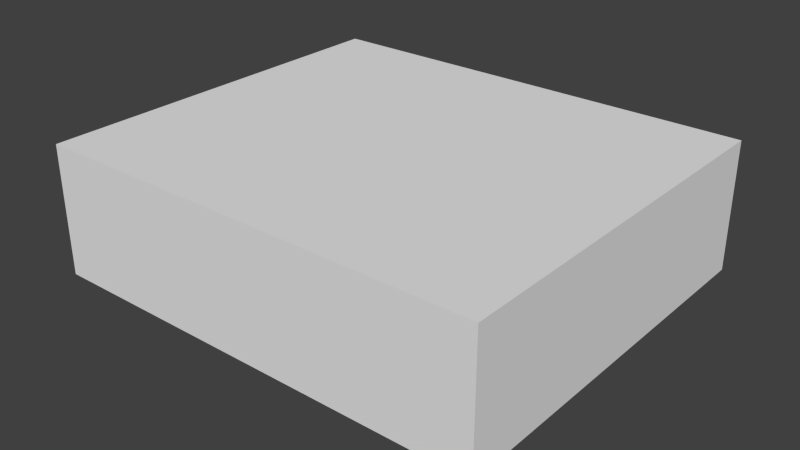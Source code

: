# Source: ebbl_building_ref_027.blend  (saved by Blender 2.79.0; exported with 4.5.12 LTS)
import bpy
from mathutils import Matrix  # noqa: F401  (used for matrix-valued properties, if any)

bpy.ops.wm.read_factory_settings(use_empty=True)
scene = bpy.context.scene
scene.name = 'Scene'

# ---- collections
col_collection_1 = bpy.data.collections.new('Collection 1'); scene.collection.children.link(col_collection_1)
col_collection_2 = bpy.data.collections.new('Collection 2'); scene.collection.children.link(col_collection_2)
col_collection_2.hide_render = True
col_collection_2.hide_viewport = True
col_collection_11 = bpy.data.collections.new('Collection 11'); scene.collection.children.link(col_collection_11)
col_collection_11.hide_render = True
col_collection_11.hide_viewport = True

# ---- materials (node trees are filled in below, after node groups)
mat_material = bpy.data.materials.new('Material')
mat_material.alpha_threshold = 0.0
mat_material.use_transparent_shadow = False
mat_material.roughness = 0.5
mat_walls = bpy.data.materials.new('Walls')
mat_walls.alpha_threshold = 0.0
mat_walls.use_transparent_shadow = False
mat_walls.preview_render_type = 'FLAT'
mat_walls.roughness = 0.5
mat_walls.line_color = (0.0, 0.0, 0.0, 1.0)
mat_wallsborder = bpy.data.materials.new('WallsBorder')
mat_wallsborder.alpha_threshold = 0.0
mat_wallsborder.use_transparent_shadow = False
mat_wallsborder.preview_render_type = 'FLAT'
mat_wallsborder.roughness = 0.5
mat_wallsborder.line_color = (0.0, 0.0, 0.0, 1.0)
mat_roof = bpy.data.materials.new('Roof')
mat_roof.alpha_threshold = 0.0
mat_roof.use_transparent_shadow = False
mat_roof.preview_render_type = 'FLAT'
mat_roof.diffuse_color = (0.0291, 0.0291, 0.0291, 1.0)
mat_roof.roughness = 0.5
mat_roof.line_color = (0.0, 0.0, 0.0, 1.0)
mat_roofborder = bpy.data.materials.new('RoofBorder')
mat_roofborder.alpha_threshold = 0.0
mat_roofborder.use_transparent_shadow = False
mat_roofborder.preview_render_type = 'FLAT'
mat_roofborder.diffuse_color = (0.03741, 0.03741, 0.03741, 1.0)
mat_roofborder.roughness = 0.5
mat_roofborder.line_color = (0.0, 0.0, 0.0, 1.0)
mat_windows = bpy.data.materials.new('Windows')
mat_windows.alpha_threshold = 0.0
mat_windows.use_transparent_shadow = False
mat_windows.preview_render_type = 'FLAT'
mat_windows.roughness = 0.5
mat_windows.line_color = (0.0, 0.0, 0.0, 1.0)
mat_door = bpy.data.materials.new('Door')
mat_door.alpha_threshold = 0.0
mat_door.use_transparent_shadow = False
mat_door.roughness = 0.5
mat_door.line_color = (0.0, 0.0, 0.0, 1.0)

# ---- material node trees

# ---- world
world_world = bpy.data.worlds.new('World'); scene.world = world_world
world_world.color = (0.05088, 0.05088, 0.05088)
world_world.use_sun_shadow = False
world_world.sun_shadow_jitter_overblur = 0.0
world_world.cycles.sampling_method = 'NONE'
world_world.cycles.sample_map_resolution = 256

# ---- meshes
me_cube = bpy.data.meshes.new('Cube')
me_cube.from_pydata([(7.0, 6.0, 0.0), (7.0, -6.0, 0.0), (-7.0, -6.0, 0.0), (-7.0, 6.0, 0.0), (7.0, 6.0, 4.0), (7.0, -6.0, 4.0), (-7.0, -6.0, 4.0), (-7.0, 6.0, 4.0)], [], [(4, 7, 6, 5), (0, 4, 5, 1), (1, 5, 6, 2), (2, 6, 7, 3), (4, 0, 3, 7)])
_uv = me_cube.uv_layers.new(name='UVMap')
_uv.uv.foreach_set('vector', [0.9749, 0.9671, 0.713, 0.9671, 0.713, 0.5182, 0.9749, 0.5182, 1.692, 0.5182, 1.692, 0.9646, 1.022, 0.9646, 1.022, 0.5182, 0.7987, 0.0256, 0.7987, 0.472, 0.01744, 0.472, 0.01744, 0.0256, 0.6871, 0.5182, 0.6871, 0.9646, 0.01744, 0.9646, 0.01744, 0.5182, 1.022, 0.472, 1.022, 0.0256, 1.803, 0.0256, 1.803, 0.472])
me_cube.materials.append(mat_material)
me_cube.use_remesh_preserve_volume = False
me_cube.use_remesh_preserve_attributes = False
me_cube.use_mirror_vertex_groups = False
me_cube.update()
me_cube_001 = bpy.data.meshes.new('Cube.001')
me_cube_001.from_pydata([(-1.0, -1.0, -1.0), (-1.0, 1.0, -1.0), (1.0, 1.0, -1.0), (1.0, -1.0, -1.0), (-1.0, -1.0, 1.0), (-1.0, 1.0, 1.0), (1.0, 1.0, 1.0), (1.0, -1.0, 1.0)], [], [(4, 5, 1, 0), (5, 6, 2, 1), (7, 4, 0, 3), (7, 6, 5, 4)])
me_cube_001.use_remesh_preserve_volume = False
me_cube_001.use_remesh_preserve_attributes = False
me_cube_001.use_mirror_vertex_groups = False
me_cube_001.update()
me_cube_002 = bpy.data.meshes.new('Cube.002')
me_cube_002.from_pydata([(7.0, 6.0, 0.0), (7.0, -6.0, 0.0), (-7.0, -6.0, 0.0), (-7.0, 6.0, 0.0), (7.0, 6.0, 4.0), (7.0, -6.0, 4.0), (-7.0, -6.0, 4.0), (-7.0, 6.0, 4.0), (6.85, 5.85, 4.0), (-6.85, 5.85, 4.0), (-6.85, -5.85, 4.0), (6.85, -5.85, 4.0), (6.85, 5.85, 3.8), (-6.85, 5.85, 3.8), (-6.85, -5.85, 3.8), (6.85, -5.85, 3.8), (7.0, 6.0, 2.198), (7.0, -6.0, 2.198), (-7.0, -6.0, 2.198), (-7.0, 6.0, 2.198), (4.299, 6.0, 2.198), (5.498, 6.0, 2.198), (4.299, -6.0, 2.198), (5.498, -6.0, 2.198), (4.299, -5.85, 4.0), (5.498, -5.85, 4.0), (5.498, 5.85, 4.0), (4.299, 5.85, 4.0), (4.299, -6.0, 4.0), (5.498, -6.0, 4.0), (4.299, 6.0, 4.0), (5.498, 6.0, 4.0), (4.299, -6.0, 0.0), (5.498, -6.0, 0.0), (4.299, 6.0, 0.0), (5.498, 6.0, 0.0), (4.299, -5.85, 3.8), (5.498, -5.85, 3.8), (5.498, 5.85, 3.8), (4.299, 5.85, 3.8), (4.299, -5.8, 2.198), (5.498, -5.8, 2.198), (4.299, -5.8, 0.0), (5.498, -5.8, 0.0), (7.0, 6.0, 0.7999), (7.0, -6.0, 0.7999), (-7.0, -6.0, 0.7999), (-7.0, 6.0, 0.7999), (4.299, 6.0, 0.7999), (5.498, 6.0, 0.7999), (5.498, -6.0, 0.7999), (4.299, -6.0, 0.7999), (5.498, -5.8, 0.7999), (4.299, -5.8, 0.7999), (2.797, -6.0, 4.0), (-0.2052, -6.0, 4.0), (2.797, 6.0, 4.0), (-0.2052, 6.0, 4.0), (-7.0, -1.007, 0.0), (-7.0, -4.003, 0.0), (7.0, -4.003, 0.0), (7.0, -1.007, 0.0), (-7.0, -1.007, 4.0), (-7.0, -4.003, 4.0), (7.0, -4.003, 4.0), (7.0, -1.007, 4.0), (-5.5, -5.85, 3.8), (-2.497, -5.85, 3.8), (-5.5, -5.85, 4.0), (-2.497, -5.85, 4.0), (-0.2052, -5.8, 2.198), (2.797, -5.8, 2.198), (-0.2052, 5.8, 2.198), (2.797, 5.8, 2.198), (-2.497, -5.8, 2.198), (-5.5, -5.8, 2.198), (-2.497, 5.8, 2.198), (-5.5, 5.8, 2.198), (-5.5, 5.85, 3.8), (-2.497, 5.85, 3.8), (-5.5, 5.85, 4.0), (-2.497, 5.85, 4.0), (-2.497, 5.8, 0.7999), (-5.5, 5.8, 0.7999), (-2.497, -5.8, 0.7999), (-5.5, -5.8, 0.7999), (-5.5, 6.0, 2.198), (-2.497, 6.0, 2.198), (-5.5, -6.0, 2.198), (-2.497, -6.0, 2.198), (2.797, 6.0, 2.198), (-0.2052, 6.0, 2.198), (2.797, -6.0, 2.198), (-0.2052, -6.0, 2.198), (2.797, -5.85, 3.8), (-0.2052, -5.85, 3.8), (2.797, -5.85, 4.0), (-0.2052, -5.85, 4.0), (-5.5, -6.0, 0.0), (-2.497, -6.0, 0.0), (-5.5, 6.0, 0.0), (-2.497, 6.0, 0.0), (2.797, 5.85, 3.8), (-0.2052, 5.85, 3.8), (2.797, 5.85, 4.0), (-0.2052, 5.85, 4.0), (6.85, -4.003, 3.8), (6.85, -1.007, 3.8), (-6.85, -1.007, 3.8), (-6.85, -4.003, 3.8), (-5.5, -6.0, 4.0), (-2.497, -6.0, 4.0), (-5.5, 6.0, 4.0), (-2.497, 6.0, 4.0), (2.797, -6.0, 0.0), (-0.2052, -6.0, 0.0), (2.797, 6.0, 0.0), (-0.2052, 6.0, 0.0), (-5.5, -6.0, 0.7999), (-2.497, -6.0, 0.7999), (-5.5, 6.0, 0.7999), (-2.497, 6.0, 0.7999), (2.797, -6.0, 0.7999), (-0.2052, -6.0, 0.7999), (2.797, 6.0, 0.7999), (-0.2052, 6.0, 0.7999), (6.85, -4.003, 4.0), (6.85, -1.007, 4.0), (-6.85, -1.007, 4.0), (-6.85, -4.003, 4.0), (-0.2052, 5.8, 0.7999), (2.797, 5.8, 0.7999), (-0.2052, -5.8, 0.7999), (2.797, -5.8, 0.7999), (7.0, -1.007, 2.198), (7.0, -4.003, 2.198), (-7.0, -4.003, 2.198), (-7.0, -1.007, 2.198), (5.498, -4.003, 3.8), (5.498, -1.007, 3.8), (4.299, -4.003, 3.8), (4.299, -1.007, 3.8), (7.0, -1.007, 0.7999), (7.0, -4.003, 0.7999), (-7.0, -4.003, 0.7999), (-7.0, -1.007, 0.7999), (-2.497, -4.003, 3.8), (-2.497, -1.007, 3.8), (-5.5, -4.003, 3.8), (-5.5, -1.007, 3.8), (2.797, -4.003, 3.8), (2.797, -1.007, 3.8), (-0.2052, -4.003, 3.8), (-0.2052, -1.007, 3.8), (-7.0, 0.9981, 0.0), (-7.0, 3.995, 0.0), (-7.0, 0.9981, 4.0), (-7.0, 3.995, 4.0), (-6.85, 0.9981, 4.0), (-6.85, 3.995, 4.0), (-6.85, 0.9981, 3.8), (-6.85, 3.995, 3.8), (-7.0, 0.9981, 2.198), (-7.0, 3.995, 2.198), (5.498, 0.9981, 3.8), (5.498, 3.995, 3.8), (4.299, 0.9981, 3.8), (4.299, 3.995, 3.8), (-7.0, 0.9981, 0.7999), (-7.0, 3.995, 0.7999), (-2.497, 0.9981, 3.8), (-2.497, 3.995, 3.8), (-5.5, 0.9981, 3.8), (-5.5, 3.995, 3.8), (2.797, 0.9981, 3.8), (2.797, 3.995, 3.8), (-0.2052, 0.9981, 3.8), (-0.2052, 3.995, 3.8), (7.0, 0.9981, 0.0), (7.0, 3.995, 0.0), (7.0, 0.9981, 4.0), (7.0, 3.995, 4.0), (6.85, 0.9981, 4.0), (6.85, 3.995, 4.0), (6.85, 0.9981, 3.8), (6.85, 3.995, 3.8), (7.0, 0.9981, 2.198), (7.0, 3.995, 2.198), (7.0, 0.9981, 0.7999), (7.0, 3.995, 0.7999), (6.8, -1.007, 2.198), (6.8, -4.003, 2.198), (-6.8, -4.003, 2.198), (-6.8, -1.007, 2.198), (6.8, -1.007, 0.7999), (6.8, -4.003, 0.7999), (-6.8, -4.003, 0.7999), (-6.8, -1.007, 0.7999), (-6.8, 0.9981, 2.198), (-6.8, 3.995, 2.198), (-6.8, 0.9981, 0.7999), (-6.8, 3.995, 0.7999), (6.8, 0.9981, 2.198), (6.8, 3.995, 2.198), (6.8, 0.9981, 0.7999), (6.8, 3.995, 0.7999), (7.0, 6.0, 3.8), (7.0, -6.0, 3.8), (-7.0, -6.0, 3.8), (-7.0, 6.0, 3.8), (4.299, -6.0, 3.8), (5.498, -6.0, 3.8), (5.498, 6.0, 3.8), (4.299, 6.0, 3.8), (-5.5, 6.0, 3.8), (-2.497, 6.0, 3.8), (-5.5, -6.0, 3.8), (-2.497, -6.0, 3.8), (-0.2052, 6.0, 3.8), (2.797, 6.0, 3.8), (2.797, -6.0, 3.8), (-0.2052, -6.0, 3.8), (7.0, -1.007, 3.8), (7.0, -4.003, 3.8), (-7.0, -4.003, 3.8), (-7.0, -1.007, 3.8), (-7.0, 0.9981, 3.8), (-7.0, 3.995, 3.8), (7.0, 3.995, 3.8), (7.0, 0.9981, 3.8), (4.299, 5.8, 2.198), (5.498, 5.8, 2.198), (4.299, 5.8, -9.353e-08), (5.498, 5.8, -9.353e-08), (4.299, 5.8, 0.7999), (5.498, 5.8, 0.7999)], [], [(223, 64, 5, 207), (216, 110, 6, 208), (227, 157, 7, 209), (120, 100, 3, 47), (112, 7, 9, 80), (63, 6, 10, 129), (29, 5, 11, 25), (181, 4, 8, 183), (38, 12, 8, 26), (138, 37, 15, 106), (66, 14, 10, 68), (106, 15, 11, 126), (161, 13, 9, 159), (143, 135, 17, 45), (118, 88, 18, 46), (169, 163, 19, 47), (214, 86, 19, 209), (4, 31, 26, 8), (28, 29, 25, 24), (44, 0, 35, 49), (211, 29, 28, 210), (207, 5, 29, 211), (54, 28, 24, 96), (31, 30, 27, 26), (48, 20, 230, 234), (102, 39, 27, 104), (39, 38, 26, 27), (150, 94, 36, 140), (140, 36, 37, 138), (15, 37, 25, 11), (37, 36, 24, 25), (45, 17, 23, 50), (40, 41, 23, 22), (206, 16, 21, 212), (212, 21, 20, 213), (52, 41, 40, 53), (52, 43, 33, 50), (86, 120, 47, 19), (51, 32, 42, 53), (60, 143, 45, 1), (98, 118, 46, 2), (155, 169, 47, 3), (16, 44, 49, 21), (234, 232, 34, 48), (1, 45, 50, 33), (43, 52, 53, 42), (41, 52, 50, 23), (22, 51, 53, 40), (218, 91, 87, 215), (109, 14, 66, 148), (148, 66, 67, 146), (125, 117, 101, 121), (110, 111, 69, 68), (6, 110, 68, 10), (57, 113, 81, 105), (13, 78, 80, 9), (121, 101, 100, 120), (123, 93, 89, 119), (95, 67, 69, 97), (221, 55, 111, 217), (67, 66, 68, 69), (74, 84, 119, 89), (217, 111, 110, 216), (120, 86, 77, 83), (113, 112, 80, 81), (215, 87, 86, 214), (91, 125, 121, 87), (78, 79, 81, 80), (115, 123, 119, 99), (99, 119, 118, 98), (111, 55, 97, 69), (55, 54, 96, 97), (79, 103, 105, 81), (103, 102, 104, 105), (146, 67, 95, 152), (152, 95, 94, 150), (213, 20, 90, 219), (219, 90, 91, 218), (48, 34, 116, 124), (124, 116, 117, 125), (30, 56, 104, 27), (56, 57, 105, 104), (51, 22, 92, 122), (88, 118, 85, 75), (36, 94, 96, 24), (94, 95, 97, 96), (210, 28, 54, 220), (220, 54, 55, 221), (20, 48, 124, 90), (73, 72, 91, 90), (32, 51, 122, 114), (114, 122, 123, 115), (76, 82, 83, 77), (84, 74, 75, 85), (133, 71, 70, 132), (73, 131, 130, 72), (86, 87, 76, 77), (131, 73, 90, 124), (71, 133, 122, 92), (75, 74, 89, 88), (118, 119, 84, 85), (125, 91, 72, 130), (93, 123, 132, 70), (133, 132, 123, 122), (82, 76, 87, 121), (83, 82, 121, 120), (92, 93, 70, 71), (124, 125, 130, 131), (229, 180, 65, 222), (222, 65, 64, 223), (208, 6, 63, 224), (224, 63, 62, 225), (156, 62, 128, 158), (62, 63, 129, 128), (5, 64, 126, 11), (64, 65, 127, 126), (164, 139, 107, 184), (139, 138, 106, 107), (184, 107, 127, 182), (107, 106, 126, 127), (14, 109, 129, 10), (109, 108, 128, 129), (188, 186, 134, 142), (169, 168, 200, 201), (46, 18, 136, 144), (191, 190, 134, 135), (174, 151, 141, 166), (151, 150, 140, 141), (166, 141, 139, 164), (141, 140, 138, 139), (178, 188, 142, 61), (61, 142, 143, 60), (2, 46, 144, 59), (59, 144, 145, 58), (160, 108, 149, 172), (108, 109, 148, 149), (172, 149, 147, 170), (149, 148, 146, 147), (170, 147, 153, 176), (147, 146, 152, 153), (176, 153, 151, 174), (153, 152, 150, 151), (225, 62, 156, 226), (226, 156, 157, 227), (65, 180, 182, 127), (180, 181, 183, 182), (108, 160, 158, 128), (160, 161, 159, 158), (145, 137, 162, 168), (187, 186, 202, 203), (58, 145, 168, 154), (154, 168, 169, 155), (206, 4, 181, 228), (228, 181, 180, 229), (7, 157, 159, 9), (157, 156, 158, 159), (38, 165, 185, 12), (165, 164, 184, 185), (12, 185, 183, 8), (185, 184, 182, 183), (44, 16, 187, 189), (137, 145, 197, 193), (102, 175, 167, 39), (175, 174, 166, 167), (39, 167, 165, 38), (167, 166, 164, 165), (0, 44, 189, 179), (179, 189, 188, 178), (13, 161, 173, 78), (161, 160, 172, 173), (78, 173, 171, 79), (173, 172, 170, 171), (79, 171, 177, 103), (171, 170, 176, 177), (103, 177, 175, 102), (177, 176, 174, 175), (194, 190, 191, 195), (196, 192, 193, 197), (200, 198, 199, 201), (205, 203, 202, 204), (199, 198, 162, 163), (205, 204, 188, 189), (143, 142, 194, 195), (193, 192, 136, 137), (203, 205, 189, 187), (190, 194, 142, 134), (198, 200, 168, 162), (186, 188, 204, 202), (135, 143, 195, 191), (163, 169, 201, 199), (145, 144, 196, 197), (192, 196, 144, 136), (135, 223, 207, 17), (88, 216, 208, 18), (163, 227, 209, 19), (112, 214, 209, 7), (23, 211, 210, 22), (17, 207, 211, 23), (4, 206, 212, 31), (31, 212, 213, 30), (57, 218, 215, 113), (93, 221, 217, 89), (89, 217, 216, 88), (113, 215, 214, 112), (30, 213, 219, 56), (56, 219, 218, 57), (22, 210, 220, 92), (92, 220, 221, 93), (186, 229, 222, 134), (134, 222, 223, 135), (18, 208, 224, 136), (136, 224, 225, 137), (137, 225, 226, 162), (162, 226, 227, 163), (16, 206, 228, 187), (187, 228, 229, 186), (235, 233, 232, 234), (231, 235, 234, 230), (20, 21, 231, 230), (235, 231, 21, 49), (49, 35, 233, 235)])
me_cube_002.polygons.foreach_set('material_index', [3, 3, 3, 0, 3, 3, 3, 3, 3, 2, 3, 3, 3, 0, 0, 0, 0, 3, 3, 0, 3, 3, 3, 3, 0, 3, 3, 2, 2, 3, 3, 0, 0, 0, 0, 5, 0, 0, 0, 0, 0, 0, 0, 0, 0, 5, 0, 0, 0, 2, 2, 0, 3, 3, 3, 3, 0, 0, 3, 3, 3, 0, 3, 0, 3, 0, 0, 3, 0, 0, 3, 3, 3, 3, 2, 2, 0, 0, 0, 0, 3, 3, 0, 0, 3, 3, 3, 3, 0, 0, 0, 0, 4, 4, 4, 4, 0, 0, 0, 0, 0, 0, 0, 0, 0, 0, 0, 0, 3, 3, 3, 3, 3, 3, 3, 3, 2, 2, 3, 3, 3, 3, 0, 0, 0, 0, 2, 2, 2, 2, 0, 0, 0, 0, 2, 2, 2, 2, 2, 2, 2, 2, 3, 3, 3, 3, 3, 3, 0, 0, 0, 0, 3, 3, 3, 3, 2, 2, 3, 3, 0, 0, 2, 2, 2, 2, 0, 0, 2, 2, 2, 2, 2, 2, 2, 2, 4, 4, 4, 4, 0, 0, 0, 0, 0, 0, 0, 0, 0, 0, 0, 0, 0, 0, 0, 3, 0, 0, 3, 3, 3, 0, 0, 3, 3, 3, 0, 0, 0, 0, 0, 0, 0, 0, 0, 0, 5, 5, 0, 0, 0])
_uv = me_cube_002.uv_layers.new(name='UVMap')
_uv.uv.foreach_set('vector', [0.0, 0.0, 0.0, 0.0, 0.0, 0.0, 0.0, 0.0, 0.0, 0.0, 0.0, 0.0, 0.0, 0.0, 0.0, 0.0, 0.0, 0.0, 0.0, 0.0, 0.0, 0.0, 0.0, 0.0, 0.0, 0.0, 0.0, 0.0, 0.0, 0.0, 0.0, 0.0, 0.0, 0.0, 0.0, 0.0, 0.0, 0.0, 0.0, 0.0, 0.0, 0.0, 0.0, 0.0, 0.0, 0.0, 0.0, 0.0, 0.0, 0.0, 0.0, 0.0, 0.0, 0.0, 0.0, 0.0, 0.0, 0.0, 0.0, 0.0, 0.0, 0.0, 0.0, 0.0, 0.0, 0.0, 0.0, 0.0, 0.0, 0.0, 0.0, 0.0, 0.0, 0.0, 0.0, 0.0, 0.0, 0.0, 0.0, 0.0, 0.0, 0.0, 0.0, 0.0, 0.0, 0.0, 0.0, 0.0, 0.0, 0.0, 0.0, 0.0, 0.0, 0.0, 0.0, 0.0, 0.0, 0.0, 0.0, 0.0, 0.0, 0.0, 0.0, 0.0, 0.0, 0.0, 0.0, 0.0, 0.0, 0.0, 0.0, 0.0, 0.0, 0.0, 0.0, 0.0, 0.0, 0.0, 0.0, 0.0, 0.0, 0.0, 0.0, 0.0, 0.0, 0.0, 0.0, 0.0, 0.0, 0.0, 0.0, 0.0, 0.0, 0.0, 0.0, 0.0, 0.0, 0.0, 0.0, 0.0, 0.0, 0.0, 0.0, 0.0, 0.0, 0.0, 0.0, 0.0, 0.0, 0.0, 0.0, 0.0, 0.0, 0.0, 0.0, 0.0, 0.0, 0.0, 0.0, 0.0, 0.0, 0.0, 0.0, 0.0, 0.0, 0.0, 0.0, 0.0, 0.0, 0.0, 0.0, 0.0, 0.0, 0.0, 0.0, 0.0, 0.0, 0.0, 0.0, 0.0, 0.0, 0.0, 0.0, 0.0, 0.0, 0.0, 0.0, 0.0, 0.0, 0.0, 0.0, 0.0, 0.0, 0.0, 0.0, 0.0, 0.0, 0.0, 0.0, 0.0, 0.0, 0.0, 0.0, 0.0, 0.0, 0.0, 0.0, 0.0, 0.0, 0.0, 0.0, 0.0, 0.0, 0.0, 0.0, 0.0, 0.0, 0.0, 0.0, 0.0, 0.0, 0.0, 0.0, 0.0, 0.0, 0.0, 0.0, 0.0, 0.0, 0.0, 0.0, 0.0, 0.0, 0.0, 0.0, 0.0, 0.0, 0.0, 0.0, 0.0, 0.0, 0.0, 0.0, 0.0, 0.0, 0.0, 0.0, 0.0, 0.0, 0.0, 0.0, 0.0, 0.0, 0.0, 0.0, 0.0, 0.0, 0.0, 0.0, 0.0, 0.0, 0.0, 0.0, 0.0, 0.0, 0.0, 0.0, 0.0, 0.0, 0.0, 0.0, 0.0, 0.0, 0.0, 0.0, 0.0, 0.0, 0.0, 0.0, 0.0, 0.3174, 0.4422, 0.4716, 0.4441, 0.4712, 0.6029, 0.3172, 0.6035, 0.0, 0.0, 0.0, 0.0, 0.0, 0.0, 0.0, 0.0, 0.0, 0.0, 0.0, 0.0, 0.0, 0.0, 0.0, 0.0, 0.0, 0.0, 0.0, 0.0, 0.0, 0.0, 0.0, 0.0, 0.0, 0.0, 0.0, 0.0, 0.0, 0.0, 0.0, 0.0, 0.0, 0.0, 0.0, 0.0, 0.0, 0.0, 0.0, 0.0, 0.0, 0.0, 0.0, 0.0, 0.0, 0.0, 0.0, 0.0, 0.0, 0.0, 0.0, 0.0, 0.0, 0.0, 0.0, 0.0, 0.0, 0.0, 0.0, 0.0, 0.0, 0.0, 0.0, 0.0, 0.0, 0.0, 0.0, 0.0, 0.0, 0.0, 0.0, 0.0, 0.2282, 0.4422, 0.3174, 0.4422, 0.3172, 0.6035, 0.226, 0.6041, 0.0, 0.0, 0.0, 0.0, 0.0, 0.0, 0.0, 0.0, 0.0, 0.0, 0.0, 0.0, 0.0, 0.0, 0.0, 0.0, 0.0, 0.0, 0.0, 0.0, 0.0, 0.0, 0.0, 0.0, 0.0, 0.0, 0.0, 0.0, 0.0, 0.0, 0.0, 0.0, 0.0, 0.0, 0.0, 0.0, 0.0, 0.0, 0.0, 0.0, 0.0, 0.0, 0.0, 0.0, 0.0, 0.0, 0.0, 0.0, 0.0, 0.0, 0.0, 0.0, 0.0, 0.0, 0.0, 0.0, 0.0, 0.0, 0.0, 0.0, 0.0, 0.0, 0.0, 0.0, 0.0, 0.0, 0.0, 0.0, 0.0, 0.0, 0.0, 0.0, 0.0, 0.0, 0.0, 0.0, 0.0, 0.0, 0.0, 0.0, 0.0, 0.0, 0.0, 0.0, 0.0, 0.0, 0.0, 0.0, 0.0, 0.0, 0.0, 0.0, 0.0, 0.0, 0.0, 0.0, 0.0, 0.0, 0.0, 0.0, 0.0, 0.0, 0.0, 0.0, 0.0, 0.0, 0.0, 0.0, 0.0, 0.0, 0.0, 0.0, 0.0, 0.0, 0.0, 0.0, 0.0, 0.0, 0.0, 0.0, 0.0, 0.0, 0.0, 0.0, 0.0, 0.0, 0.0, 0.0, 0.0, 0.0, 0.0, 0.0, 0.0, 0.0, 0.0, 0.0, 0.0, 0.0, 0.0, 0.0, 0.0, 0.0, 0.0, 0.0, 0.0, 0.0, 0.0, 0.0, 0.0, 0.0, 0.0, 0.0, 0.0, 0.0, 0.0, 0.0, 0.0, 0.0, 0.0, 0.0, 0.0, 0.0, 0.0, 0.0, 0.0, 0.0, 0.0, 0.0, 0.0, 0.0, 0.0, 0.0, 0.0, 0.0, 0.0, 0.0, 0.0, 0.0, 0.0, 0.0, 0.0, 0.0, 0.0, 0.0, 0.0, 0.0, 0.0, 0.0, 0.0, 0.0, 0.0, 0.0, 0.0, 0.0, 0.0, 0.0, 0.0, 0.0, 0.0, 0.0, 0.0, 0.0, 0.0, 0.0, 0.0, 0.0, 0.0, 0.0, 0.0, 0.0, 0.0, 0.0, 0.0, 0.0, 0.0, 0.0, 0.0, 0.0, 0.0, 0.0, 0.0, 0.0, 0.0, 0.0, 0.0, 0.0, 0.0, 0.0, 0.0, 0.0, 0.0, 0.0, 0.0, 0.0, 0.0, 0.0, 0.0, 0.0, 0.0, 0.0, 0.0, 0.0, 0.0, 0.0, 0.0, 0.0, 0.0, 0.0, 0.0, 0.0, 0.0, 0.0, 0.0, 0.0, 0.0, 0.0, 0.0, 0.0, 0.0, 0.0, 0.0, 0.0, 0.0, 0.0, 0.0, 0.0, 0.0, 0.0, 0.0, 0.0, 0.0, 0.0, 0.0, 0.0, 0.0, 0.0, 0.0, 0.0, 0.0, 0.0, 0.0, 0.0, 0.0, 0.0, 0.0, 0.0, 0.0, 0.0, 0.0, 0.0, 0.0, 0.0, 0.0, 0.0, 0.0, 0.0, 0.0, 0.0, 0.0, 0.0, 0.0, 0.0, 0.0, 0.0, 0.0, 0.0, 0.0, 0.0, 0.0, 0.0, 0.0, 0.0, 0.0, 0.0, 0.0, 0.0, 0.0, 0.0, 0.0, 0.0, 0.0, 0.0, 0.0, 0.0, 0.0, 0.0, 0.0, 0.0, 0.0, 0.0, 0.0, 0.0, 0.0, 0.0, 0.0, 0.0, 0.0, 0.0, 0.0, 0.0, 0.0, 0.0, 0.0, 0.0, 0.0, 0.0, 0.0, 0.0, 0.0, 0.0, 0.0, 0.0, 0.0, 0.0, 0.0, 0.0, 0.0, 0.0, 0.0, 0.0, 0.0, 0.0, 0.0, 0.0, 0.0, 0.0, 0.0, 0.0, 0.7677, 0.6715, 0.7635, 0.2082, 0.2751, 0.213, 0.2861, 0.6919, 0.7635, 0.2082, 0.7677, 0.6715, 0.2861, 0.6919, 0.2751, 0.213, 0.7635, 0.2082, 0.7677, 0.6715, 0.2861, 0.6919, 0.2751, 0.213, 0.7677, 0.6715, 0.7635, 0.2082, 0.2751, 0.213, 0.2861, 0.6919, 0.0, 0.0, 0.0, 0.0, 0.0, 0.0, 0.0, 0.0, 0.0, 0.0, 0.0, 0.0, 0.0, 0.0, 0.0, 0.0, 0.0, 0.0, 0.0, 0.0, 0.0, 0.0, 0.0, 0.0, 0.0, 0.0, 0.0, 0.0, 0.0, 0.0, 0.0, 0.0, 0.0, 0.0, 0.0, 0.0, 0.0, 0.0, 0.0, 0.0, 0.0, 0.0, 0.0, 0.0, 0.0, 0.0, 0.0, 0.0, 0.0, 0.0, 0.0, 0.0, 0.0, 0.0, 0.0, 0.0, 0.0, 0.0, 0.0, 0.0, 0.0, 0.0, 0.0, 0.0, 0.0, 0.0, 0.0, 0.0, 0.0, 0.0, 0.0, 0.0, 0.0, 0.0, 0.0, 0.0, 0.0, 0.0, 0.0, 0.0, 0.0, 0.0, 0.0, 0.0, 0.0, 0.0, 0.0, 0.0, 0.0, 0.0, 0.0, 0.0, 0.0, 0.0, 0.0, 0.0, 0.0, 0.0, 0.0, 0.0, 0.0, 0.0, 0.0, 0.0, 0.0, 0.0, 0.0, 0.0, 0.0, 0.0, 0.0, 0.0, 0.0, 0.0, 0.0, 0.0, 0.0, 0.0, 0.0, 0.0, 0.0, 0.0, 0.0, 0.0, 0.0, 0.0, 0.0, 0.0, 0.0, 0.0, 0.0, 0.0, 0.0, 0.0, 0.0, 0.0, 0.0, 0.0, 0.0, 0.0, 0.0, 0.0, 0.0, 0.0, 0.0, 0.0, 0.0, 0.0, 0.0, 0.0, 0.0, 0.0, 0.0, 0.0, 0.0, 0.0, 0.0, 0.0, 0.0, 0.0, 0.0, 0.0, 0.0, 0.0, 0.0, 0.0, 0.0, 0.0, 0.0, 0.0, 0.0, 0.0, 0.0, 0.0, 0.0, 0.0, 0.0, 0.0, 0.0, 0.0, 0.0, 0.0, 0.0, 0.0, 0.0, 0.0, 0.0, 0.0, 0.0, 0.0, 0.0, 0.0, 0.0, 0.0, 0.0, 0.0, 0.0, 0.0, 0.0, 0.0, 0.0, 0.0, 0.0, 0.0, 0.0, 0.0, 0.0, 0.0, 0.0, 0.0, 0.0, 0.0, 0.0, 0.0, 0.0, 0.0, 0.0, 0.0, 0.0, 0.0, 0.0, 0.0, 0.0, 0.0, 0.0, 0.0, 0.0, 0.0, 0.0, 0.0, 0.0, 0.0, 0.0, 0.0, 0.0, 0.0, 0.0, 0.0, 0.0, 0.0, 0.0, 0.0, 0.0, 0.0, 0.0, 0.0, 0.0, 0.0, 0.0, 0.0, 0.0, 0.0, 0.0, 0.0, 0.0, 0.0, 0.0, 0.0, 0.0, 0.0, 0.0, 0.0, 0.0, 0.0, 0.0, 0.0, 0.0, 0.0, 0.0, 0.0, 0.0, 0.0, 0.0, 0.0, 0.0, 0.0, 0.0, 0.0, 0.0, 0.0, 0.0, 0.0, 0.0, 0.0, 0.0, 0.0, 0.0, 0.0, 0.0, 0.0, 0.0, 0.0, 0.0, 0.0, 0.0, 0.0, 0.0, 0.0, 0.0, 0.0, 0.0, 0.0, 0.0, 0.0, 0.0, 0.0, 0.0, 0.0, 0.0, 0.0, 0.0, 0.0, 0.0, 0.0, 0.0, 0.0, 0.0, 0.0, 0.0, 0.0, 0.0, 0.0, 0.0, 0.0, 0.0, 0.0, 0.0, 0.0, 0.0, 0.0, 0.0, 0.0, 0.0, 0.0, 0.0, 0.0, 0.0, 0.0, 0.0, 0.0, 0.0, 0.0, 0.0, 0.0, 0.0, 0.0, 0.0, 0.0, 0.0, 0.0, 0.0, 0.0, 0.0, 0.0, 0.0, 0.0, 0.0, 0.0, 0.0, 0.0, 0.0, 0.0, 0.0, 0.0, 0.0, 0.0, 0.0, 0.0, 0.0, 0.0, 0.0, 0.0, 0.0, 0.0, 0.0, 0.0, 0.0, 0.0, 0.0, 0.0, 0.0, 0.0, 0.0, 0.0, 0.0, 0.0, 0.0, 0.0, 0.0, 0.0, 0.0, 0.0, 0.0, 0.0, 0.0, 0.0, 0.0, 0.0, 0.0, 0.0, 0.0, 0.0, 0.0, 0.0, 0.0, 0.0, 0.0, 0.0, 0.0, 0.0, 0.0, 0.0, 0.0, 0.0, 0.0, 0.0, 0.0, 0.0, 0.0, 0.0, 0.0, 0.0, 0.0, 0.0, 0.0, 0.0, 0.0, 0.0, 0.0, 0.0, 0.0, 0.0, 0.0, 0.0, 0.0, 0.0, 0.0, 0.0, 0.0, 0.0, 0.0, 0.0, 0.0, 0.0, 0.0, 0.0, 0.0, 0.0, 0.0, 0.0, 0.0, 0.0, 0.0, 0.0, 0.0, 0.0, 0.0, 0.0, 0.0, 0.0, 0.0, 0.0, 0.0, 0.0, 0.0, 0.0, 0.0, 0.0, 0.0, 0.0, 0.0, 0.0, 0.0, 0.0, 0.0, 0.0, 0.0, 0.0, 0.0, 0.0, 0.0, 0.0, 0.0, 0.0, 0.0, 0.0, 0.0, 0.0, 0.0, 0.0, 0.0, 0.0, 0.0, 0.0, 0.0, 0.0, 0.0, 0.0, 0.0, 0.0, 0.0, 0.0, 0.0, 0.0, 0.0, 0.0, 0.0, 0.0, 0.0, 0.0, 0.0, 0.0, 0.0, 0.0, 0.0, 0.0, 0.0, 0.0, 0.0, 0.0, 0.0, 0.0, 0.0, 0.0, 0.0, 0.0, 0.0, 0.0, 0.0, 0.0, 0.0, 0.0, 0.0, 0.0, 0.0, 0.0, 0.0, 0.0, 0.0, 0.0, 0.0, 0.0, 0.0, 0.0, 0.0, 0.0, 0.0, 0.0, 0.0, 0.0, 0.0, 0.0, 0.0, 0.0, 0.0, 0.0, 0.0, 0.0, 0.0, 0.0, 0.0, 0.0, 0.0, 0.0, 0.0, 0.0, 0.0, 0.0, 0.0, 0.0, 0.0, 0.0, 0.0, 0.0, 0.0, 0.0, 0.0, 0.0, 0.0, 0.0, 0.0, 0.0, 0.0, 0.0, 0.0, 0.0, 0.0, 0.0, 0.0, 0.0, 0.0, 0.0, 0.0, 0.0, 0.0, 0.0, 0.0, 0.0, 0.0, 0.0, 0.0, 0.0, 0.0, 0.0, 0.0, 0.0, 0.0, 0.0, 0.0, 0.0, 0.0, 0.0, 0.0, 0.0, 0.0, 0.0, 0.0, 0.0, 0.0, 0.0, 0.0, 0.0, 0.0, 0.0, 0.0, 0.0, 0.0, 0.0, 0.0, 0.0, 0.0, 0.0, 0.0, 0.0, 0.0, 0.0, 0.0, 0.0, 0.0, 0.0, 0.2751, 0.213, 0.2861, 0.6919, 0.7677, 0.6715, 0.7635, 0.2082, 0.7635, 0.2082, 0.7677, 0.6715, 0.2861, 0.6919, 0.2751, 0.213, 0.7635, 0.2082, 0.7677, 0.6715, 0.2861, 0.6919, 0.2751, 0.213, 0.2751, 0.213, 0.2861, 0.6919, 0.7677, 0.6715, 0.7635, 0.2082, 0.0, 0.0, 0.0, 0.0, 0.0, 0.0, 0.0, 0.0, 0.0, 0.0, 0.0, 0.0, 0.0, 0.0, 0.0, 0.0, 0.0, 0.0, 0.0, 0.0, 0.0, 0.0, 0.0, 0.0, 0.0, 0.0, 0.0, 0.0, 0.0, 0.0, 0.0, 0.0, 0.0, 0.0, 0.0, 0.0, 0.0, 0.0, 0.0, 0.0, 0.0, 0.0, 0.0, 0.0, 0.0, 0.0, 0.0, 0.0, 0.0, 0.0, 0.0, 0.0, 0.0, 0.0, 0.0, 0.0, 0.0, 0.0, 0.0, 0.0, 0.0, 0.0, 0.0, 0.0, 0.0, 0.0, 0.0, 0.0, 0.0, 0.0, 0.0, 0.0, 0.0, 0.0, 0.0, 0.0, 0.0, 0.0, 0.0, 0.0, 0.0, 0.0, 0.0, 0.0, 0.0, 0.0, 0.0, 0.0, 0.0, 0.0, 0.0, 0.0, 0.0, 0.0, 0.0, 0.0, 0.0, 0.0, 0.0, 0.0, 0.0, 0.0, 0.0, 0.0, 0.0, 0.0, 0.0, 0.0, 0.0, 0.0, 0.0, 0.0, 0.0, 0.0, 0.0, 0.0, 0.0, 0.0, 0.0, 0.0, 0.0, 0.0, 0.0, 0.0, 0.0, 0.0, 0.0, 0.0, 0.0, 0.0, 0.0, 0.0, 0.0, 0.0, 0.0, 0.0, 0.0, 0.0, 0.0, 0.0, 0.0, 0.0, 0.0, 0.0, 0.0, 0.0, 0.0, 0.0, 0.0, 0.0, 0.0, 0.0, 0.0, 0.0, 0.0, 0.0, 0.0, 0.0, 0.0, 0.0, 0.0, 0.0, 0.0, 0.0, 0.0, 0.0, 0.0, 0.0, 0.0, 0.0, 0.0, 0.0, 0.0, 0.0, 0.0, 0.0, 0.0, 0.0, 0.0, 0.0, 0.0, 0.0, 0.0, 0.0, 0.0, 0.0, 0.0, 0.0, 0.0, 0.0, 0.0, 0.0, 0.0, 0.0, 0.0, 0.0, 0.0, 0.0, 0.0, 0.0, 0.0, 0.0, 0.0, 0.0, 0.0, 0.0, 0.0, 0.0, 0.0, 0.0, 0.0, 0.0, 0.0, 0.0, 0.0, 0.0, 0.0, 0.0, 0.0, 0.0, 0.0, 0.0, 0.0, 0.0, 0.0, 0.0, 0.0, 0.0, 0.0, 0.0, 0.0, 0.0, 0.0, 0.0, 0.0, 0.0, 0.0, 0.0, 0.0, 0.0, 0.0, 0.0, 0.0, 0.0, 0.0, 0.0, 0.0, 0.0, 0.0, 0.0, 0.0, 0.0, 0.0, 0.0, 0.0, 0.0, 0.0, 0.0, 0.0, 0.0, 0.0, 0.0, 0.0, 0.0, 0.0, 0.0, 0.0, 0.0, 0.0, 0.0, 0.0, 0.0, 0.0, 0.0, 0.0, 0.0, 0.0, 0.0, 0.0, 0.0, 0.0, 0.0, 0.0, 0.0, 0.0, 0.0, 0.0, 0.0, 0.3174, 0.4422, 0.2282, 0.4422, 0.226, 0.6041, 0.3172, 0.6035, 0.4716, 0.4441, 0.3174, 0.4422, 0.3172, 0.6035, 0.4712, 0.6029, 0.0, 0.0, 0.0, 0.0, 0.0, 0.0, 0.0, 0.0, 0.0, 0.0, 0.0, 0.0, 0.0, 0.0, 0.0, 0.0, 0.0, 0.0, 0.0, 0.0, 0.0, 0.0, 0.0, 0.0])
me_cube_002.materials.append(mat_walls)
me_cube_002.materials.append(mat_wallsborder)
me_cube_002.materials.append(mat_roof)
me_cube_002.materials.append(mat_roofborder)
me_cube_002.materials.append(mat_windows)
me_cube_002.materials.append(mat_door)
me_cube_002.use_remesh_preserve_volume = False
me_cube_002.use_remesh_preserve_attributes = False
me_cube_002.use_mirror_vertex_groups = False
me_cube_002.update()

# ---- objects
ob_cube = bpy.data.objects.new('Cube', me_cube)
ob_cube_001 = bpy.data.objects.new('Cube.001', me_cube_001)
ob_baraktb = bpy.data.objects.new('BarakTB', me_cube_002)

# ---- transforms, parenting, visibility, modifiers, constraints
ob_cube.location = (0.0, 0.0, 0.0)
ob_cube.lock_rotations_4d = False
ob_cube.empty_display_type = 'ARROWS'
ob_cube.lineart.crease_threshold = 0.0
ob_cube_001.location = (-8.0, 0.0, 1.0)
ob_cube_001.lineart.crease_threshold = 0.0
ob_baraktb.location = (0.0, 0.0, 0.0)
ob_baraktb.lock_rotations_4d = False
ob_baraktb.empty_display_type = 'ARROWS'
ob_baraktb.lineart.crease_threshold = 0.0

# ---- collection membership
col_collection_1.objects.link(ob_cube)
col_collection_2.objects.link(ob_cube_001)
col_collection_11.objects.link(ob_baraktb)

# ---- scene / render settings (as saved in the file)
scene.frame_start = 1; scene.frame_end = 250; scene.frame_set(1)
scene.render.engine = 'BLENDER_EEVEE_NEXT'
scene.render.image_settings.color_mode = 'RGB'
scene.render.image_settings.compression = 90
scene.render.resolution_percentage = 50
scene.render.dither_intensity = 0.0
scene.render.use_bake_selected_to_active = True
scene.render.bake_margin = 8
scene.render.bake_bias = 0.1
scene.cycles.use_denoising = False
scene.cycles.samples = 10
scene.cycles.sampling_pattern = 'TABULATED_SOBOL'
scene.cycles.light_sampling_threshold = 0.0
scene.cycles.use_adaptive_sampling = False
scene.cycles.use_light_tree = False
scene.cycles.blur_glossy = 0.0
scene.cycles.volume_bounces = 1
scene.cycles.pixel_filter_type = 'GAUSSIAN'
scene.cycles.sample_clamp_indirect = 0.0
scene.view_settings.view_transform = 'Standard'
bpy.context.view_layer.update()

# ---- added for rendering (the .blend has no active camera and no usable light): camera, sun
cam_auto = bpy.data.cameras.new('AutoCamera')
cam_auto.lens = 50.0
cam_auto.sensor_width = 36.0
cam_auto.clip_end = 1000.0
ob_auto_camera = bpy.data.objects.new('AutoCamera', cam_auto)
scene.collection.objects.link(ob_auto_camera)
ob_auto_camera.location = (17.6764, -21.2117, 15.6411)
ob_auto_camera.rotation_euler = (1.09748, -7.21219e-08, 0.694738)
scene.camera = ob_auto_camera
light_auto_sun = bpy.data.lights.new('AutoSun', 'SUN')
light_auto_sun.energy = 3.0
light_auto_sun.angle = 0.0523599
ob_auto_sun = bpy.data.objects.new('AutoSun', light_auto_sun)
scene.collection.objects.link(ob_auto_sun)
ob_auto_sun.rotation_euler = (0.872665, 0.174533, 0.523599)
bpy.context.view_layer.update()

